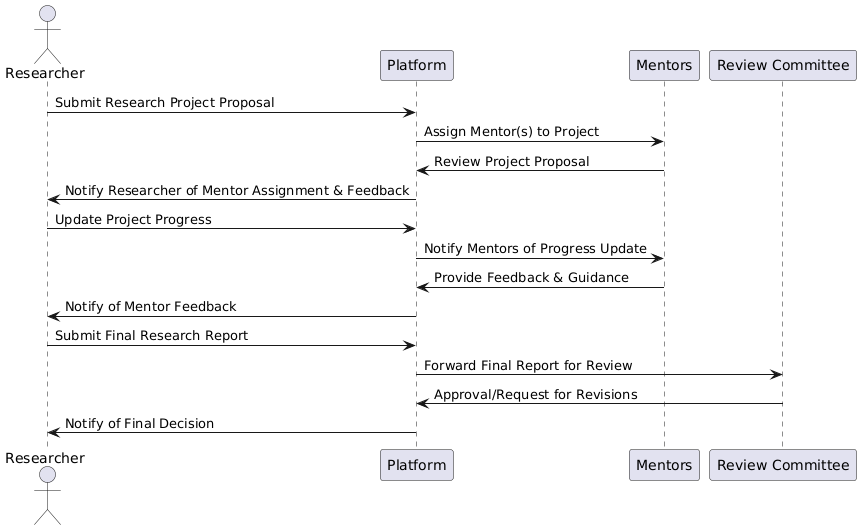

The diagram above was rendered by PlantUML. Its source (embedded in the PNG):
@startuml
actor Researcher
participant "Platform" as Platform
participant "Mentors" as Mentors
participant "Review Committee" as Committee

Researcher -> Platform: Submit Research Project Proposal
Platform -> Mentors: Assign Mentor(s) to Project
Mentors -> Platform: Review Project Proposal
Platform -> Researcher: Notify Researcher of Mentor Assignment & Feedback
Researcher -> Platform: Update Project Progress
Platform -> Mentors: Notify Mentors of Progress Update
Mentors -> Platform: Provide Feedback & Guidance
Platform -> Researcher: Notify of Mentor Feedback
Researcher -> Platform: Submit Final Research Report
Platform -> Committee: Forward Final Report for Review
Committee -> Platform: Approval/Request for Revisions
Platform -> Researcher: Notify of Final Decision
@enduml